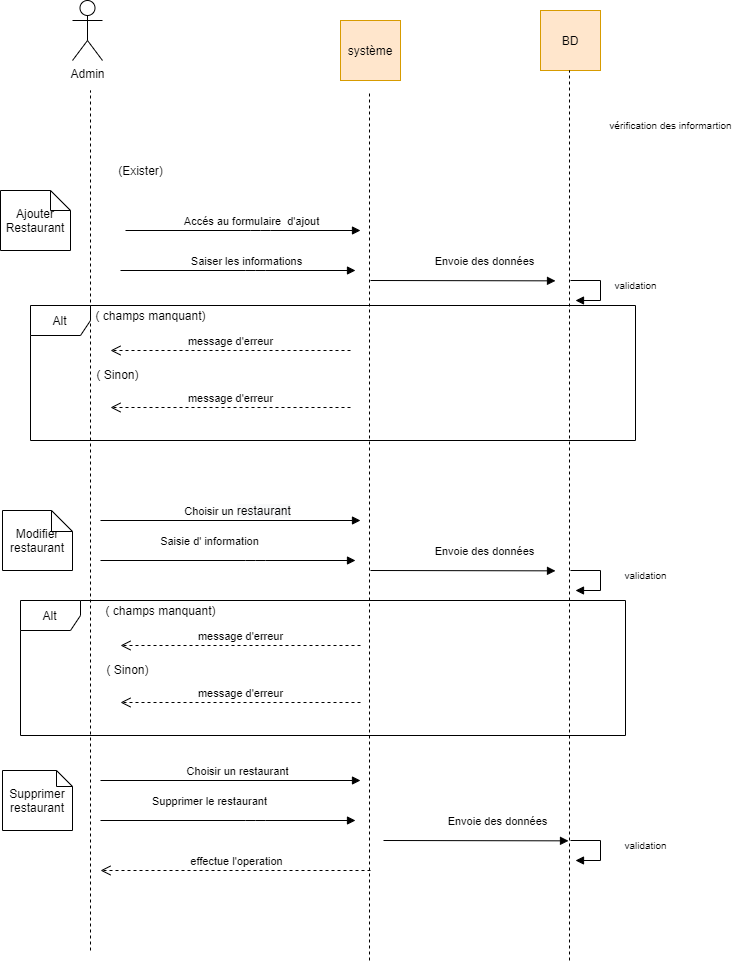

The diagram above was exported from draw.io. Its source (the exported page's mxGraphModel, read from the mxfile embedded in the PNG):
<mxGraphModel dx="2866" dy="1600" grid="1" gridSize="10" guides="1" tooltips="1" connect="1" arrows="1" fold="1" page="1" pageScale="1" pageWidth="827" pageHeight="1169" math="0" shadow="0">
  <root>
    <mxCell id="0" />
    <mxCell id="1" parent="0" />
    <mxCell id="kDR9o2ozDf_B1SMB0Iiq-1" value="Admin" style="shape=umlActor;verticalLabelPosition=bottom;verticalAlign=top;html=1;outlineConnect=0;" vertex="1" parent="1">
      <mxGeometry x="102" y="130" width="30" height="60" as="geometry" />
    </mxCell>
    <mxCell id="kDR9o2ozDf_B1SMB0Iiq-2" value="système" style="whiteSpace=wrap;html=1;aspect=fixed;fillColor=#ffe6cc;strokeColor=#d79b00;" vertex="1" parent="1">
      <mxGeometry x="370" y="150" width="60" height="60" as="geometry" />
    </mxCell>
    <mxCell id="kDR9o2ozDf_B1SMB0Iiq-3" value="BD" style="whiteSpace=wrap;html=1;aspect=fixed;fillColor=#ffe6cc;strokeColor=#d79b00;" vertex="1" parent="1">
      <mxGeometry x="570" y="140" width="60" height="60" as="geometry" />
    </mxCell>
    <mxCell id="kDR9o2ozDf_B1SMB0Iiq-20" value="&lt;p style=&quot;line-height: 10%&quot;&gt;&lt;font style=&quot;font-size: 10px&quot;&gt;vérification des informartion&lt;/font&gt;&lt;/p&gt;" style="text;html=1;align=center;verticalAlign=middle;resizable=0;points=[];autosize=1;strokeColor=none;strokeWidth=1;" vertex="1" parent="1">
      <mxGeometry x="630" y="240" width="140" height="30" as="geometry" />
    </mxCell>
    <mxCell id="kDR9o2ozDf_B1SMB0Iiq-21" value="(Exister)" style="text;html=1;align=center;verticalAlign=middle;resizable=0;points=[];autosize=1;strokeColor=none;" vertex="1" parent="1">
      <mxGeometry x="140" y="290" width="60" height="20" as="geometry" />
    </mxCell>
    <mxCell id="kDR9o2ozDf_B1SMB0Iiq-43" value="" style="endArrow=none;dashed=1;html=1;" edge="1" parent="1">
      <mxGeometry width="50" height="50" relative="1" as="geometry">
        <mxPoint x="120" y="1080" as="sourcePoint" />
        <mxPoint x="120" y="220" as="targetPoint" />
      </mxGeometry>
    </mxCell>
    <mxCell id="kDR9o2ozDf_B1SMB0Iiq-44" value="" style="endArrow=none;dashed=1;html=1;startArrow=none;" edge="1" parent="1">
      <mxGeometry width="50" height="50" relative="1" as="geometry">
        <mxPoint x="399" y="1090" as="sourcePoint" />
        <mxPoint x="399" y="220" as="targetPoint" />
      </mxGeometry>
    </mxCell>
    <mxCell id="kDR9o2ozDf_B1SMB0Iiq-45" value="" style="endArrow=none;dashed=1;html=1;" edge="1" parent="1">
      <mxGeometry width="50" height="50" relative="1" as="geometry">
        <mxPoint x="599" y="1090" as="sourcePoint" />
        <mxPoint x="599" y="200" as="targetPoint" />
      </mxGeometry>
    </mxCell>
    <mxCell id="kDR9o2ozDf_B1SMB0Iiq-46" value="Ajouter Restaurant" style="shape=note;size=20;whiteSpace=wrap;html=1;strokeWidth=1;" vertex="1" parent="1">
      <mxGeometry x="30" y="320" width="70" height="60" as="geometry" />
    </mxCell>
    <mxCell id="kDR9o2ozDf_B1SMB0Iiq-47" value="Accés au formulaire&amp;nbsp; d'ajout" style="html=1;verticalAlign=bottom;endArrow=block;" edge="1" parent="1">
      <mxGeometry x="0.0638" width="80" relative="1" as="geometry">
        <mxPoint x="155" y="360" as="sourcePoint" />
        <mxPoint x="390" y="360" as="targetPoint" />
        <mxPoint as="offset" />
        <Array as="points">
          <mxPoint x="290" y="360" />
        </Array>
      </mxGeometry>
    </mxCell>
    <mxCell id="kDR9o2ozDf_B1SMB0Iiq-48" value="Saiser les informations" style="html=1;verticalAlign=bottom;endArrow=block;" edge="1" parent="1">
      <mxGeometry x="0.0638" width="80" relative="1" as="geometry">
        <mxPoint x="150" y="400" as="sourcePoint" />
        <mxPoint x="385" y="400" as="targetPoint" />
        <mxPoint as="offset" />
        <Array as="points">
          <mxPoint x="285" y="400" />
        </Array>
      </mxGeometry>
    </mxCell>
    <mxCell id="kDR9o2ozDf_B1SMB0Iiq-49" value="Envoie des données" style="html=1;verticalAlign=bottom;endArrow=block;" edge="1" parent="1">
      <mxGeometry x="0.243" y="10" width="80" relative="1" as="geometry">
        <mxPoint x="400" y="410" as="sourcePoint" />
        <mxPoint x="585" y="410.34000000000003" as="targetPoint" />
        <mxPoint as="offset" />
      </mxGeometry>
    </mxCell>
    <mxCell id="kDR9o2ozDf_B1SMB0Iiq-50" value="&lt;p style=&quot;line-height: 10%&quot;&gt;&lt;span style=&quot;font-size: 10px&quot;&gt;validation&lt;/span&gt;&lt;/p&gt;" style="text;html=1;align=center;verticalAlign=middle;resizable=0;points=[];autosize=1;strokeColor=none;strokeWidth=1;" vertex="1" parent="1">
      <mxGeometry x="635" y="400" width="60" height="30" as="geometry" />
    </mxCell>
    <mxCell id="kDR9o2ozDf_B1SMB0Iiq-51" value="" style="edgeStyle=orthogonalEdgeStyle;html=1;align=left;spacingLeft=2;endArrow=block;rounded=0;entryX=1;entryY=0;" edge="1" parent="1">
      <mxGeometry x="0.1991" y="20" relative="1" as="geometry">
        <mxPoint x="600" y="410" as="sourcePoint" />
        <Array as="points">
          <mxPoint x="630" y="410" />
        </Array>
        <mxPoint x="605" y="430" as="targetPoint" />
        <mxPoint as="offset" />
      </mxGeometry>
    </mxCell>
    <mxCell id="kDR9o2ozDf_B1SMB0Iiq-52" value="( champs manquant)" style="text;html=1;align=center;verticalAlign=middle;resizable=0;points=[];autosize=1;strokeColor=none;" vertex="1" parent="1">
      <mxGeometry x="115" y="435" width="130" height="20" as="geometry" />
    </mxCell>
    <mxCell id="kDR9o2ozDf_B1SMB0Iiq-54" value="message d'erreur" style="html=1;verticalAlign=bottom;endArrow=open;dashed=1;endSize=8;" edge="1" parent="1">
      <mxGeometry relative="1" as="geometry">
        <mxPoint x="380" y="480" as="sourcePoint" />
        <mxPoint x="140" y="480" as="targetPoint" />
      </mxGeometry>
    </mxCell>
    <mxCell id="kDR9o2ozDf_B1SMB0Iiq-55" value="( Sinon)" style="text;html=1;align=center;verticalAlign=middle;resizable=0;points=[];autosize=1;strokeColor=none;" vertex="1" parent="1">
      <mxGeometry x="117" y="494" width="60" height="20" as="geometry" />
    </mxCell>
    <mxCell id="kDR9o2ozDf_B1SMB0Iiq-56" value="message d'erreur" style="html=1;verticalAlign=bottom;endArrow=open;dashed=1;endSize=8;" edge="1" parent="1">
      <mxGeometry relative="1" as="geometry">
        <mxPoint x="380" y="537" as="sourcePoint" />
        <mxPoint x="140" y="537" as="targetPoint" />
      </mxGeometry>
    </mxCell>
    <mxCell id="kDR9o2ozDf_B1SMB0Iiq-25" value="Alt" style="shape=umlFrame;whiteSpace=wrap;html=1;strokeWidth=1;" vertex="1" parent="1">
      <mxGeometry x="60" y="435" width="605" height="135" as="geometry" />
    </mxCell>
    <mxCell id="kDR9o2ozDf_B1SMB0Iiq-60" value="Modifier restaurant" style="shape=note;size=21;whiteSpace=wrap;html=1;strokeWidth=1;" vertex="1" parent="1">
      <mxGeometry x="32" y="640" width="70" height="60" as="geometry" />
    </mxCell>
    <mxCell id="kDR9o2ozDf_B1SMB0Iiq-61" value="Choisir un&amp;nbsp;&lt;span style=&quot;font-size: 12px ; background-color: rgb(248 , 249 , 250)&quot;&gt;restaurant&lt;/span&gt;" style="html=1;verticalAlign=bottom;endArrow=block;" edge="1" parent="1">
      <mxGeometry x="0.0638" width="80" relative="1" as="geometry">
        <mxPoint x="130" y="650" as="sourcePoint" />
        <mxPoint x="390" y="650" as="targetPoint" />
        <mxPoint as="offset" />
        <Array as="points" />
      </mxGeometry>
    </mxCell>
    <mxCell id="kDR9o2ozDf_B1SMB0Iiq-62" value="Saisie d' information" style="html=1;verticalAlign=bottom;endArrow=block;" edge="1" parent="1">
      <mxGeometry x="-0.1489" y="10" width="80" relative="1" as="geometry">
        <mxPoint x="130" y="690" as="sourcePoint" />
        <mxPoint x="385" y="690" as="targetPoint" />
        <mxPoint as="offset" />
        <Array as="points">
          <mxPoint x="285" y="690" />
        </Array>
      </mxGeometry>
    </mxCell>
    <mxCell id="kDR9o2ozDf_B1SMB0Iiq-63" value="Envoie des données" style="html=1;verticalAlign=bottom;endArrow=block;" edge="1" parent="1">
      <mxGeometry x="0.243" y="10" width="80" relative="1" as="geometry">
        <mxPoint x="400" y="700" as="sourcePoint" />
        <mxPoint x="585" y="700.3400000000001" as="targetPoint" />
        <mxPoint as="offset" />
      </mxGeometry>
    </mxCell>
    <mxCell id="kDR9o2ozDf_B1SMB0Iiq-64" value="" style="edgeStyle=orthogonalEdgeStyle;html=1;align=left;spacingLeft=2;endArrow=block;rounded=0;entryX=1;entryY=0;" edge="1" parent="1">
      <mxGeometry x="0.1991" y="20" relative="1" as="geometry">
        <mxPoint x="600" y="700" as="sourcePoint" />
        <Array as="points">
          <mxPoint x="630" y="700" />
        </Array>
        <mxPoint x="605" y="720" as="targetPoint" />
        <mxPoint as="offset" />
      </mxGeometry>
    </mxCell>
    <mxCell id="kDR9o2ozDf_B1SMB0Iiq-65" value="&lt;p style=&quot;line-height: 10%&quot;&gt;&lt;span style=&quot;font-size: 10px&quot;&gt;validation&lt;/span&gt;&lt;/p&gt;" style="text;html=1;align=center;verticalAlign=middle;resizable=0;points=[];autosize=1;strokeColor=none;strokeWidth=1;" vertex="1" parent="1">
      <mxGeometry x="645" y="690" width="60" height="30" as="geometry" />
    </mxCell>
    <mxCell id="kDR9o2ozDf_B1SMB0Iiq-67" value="( champs manquant)" style="text;html=1;align=center;verticalAlign=middle;resizable=0;points=[];autosize=1;strokeColor=none;" vertex="1" parent="1">
      <mxGeometry x="125" y="730" width="130" height="20" as="geometry" />
    </mxCell>
    <mxCell id="kDR9o2ozDf_B1SMB0Iiq-68" value="message d'erreur" style="html=1;verticalAlign=bottom;endArrow=open;dashed=1;endSize=8;" edge="1" parent="1">
      <mxGeometry relative="1" as="geometry">
        <mxPoint x="390" y="775" as="sourcePoint" />
        <mxPoint x="150" y="775" as="targetPoint" />
      </mxGeometry>
    </mxCell>
    <mxCell id="kDR9o2ozDf_B1SMB0Iiq-69" value="( Sinon)" style="text;html=1;align=center;verticalAlign=middle;resizable=0;points=[];autosize=1;strokeColor=none;" vertex="1" parent="1">
      <mxGeometry x="127" y="789" width="60" height="20" as="geometry" />
    </mxCell>
    <mxCell id="kDR9o2ozDf_B1SMB0Iiq-70" value="message d'erreur" style="html=1;verticalAlign=bottom;endArrow=open;dashed=1;endSize=8;" edge="1" parent="1">
      <mxGeometry relative="1" as="geometry">
        <mxPoint x="390" y="832" as="sourcePoint" />
        <mxPoint x="150" y="832" as="targetPoint" />
      </mxGeometry>
    </mxCell>
    <mxCell id="kDR9o2ozDf_B1SMB0Iiq-73" value="Supprimer restaurant" style="shape=note;size=16;whiteSpace=wrap;html=1;strokeWidth=1;" vertex="1" parent="1">
      <mxGeometry x="32" y="900" width="70" height="60" as="geometry" />
    </mxCell>
    <mxCell id="kDR9o2ozDf_B1SMB0Iiq-74" value="Choisir un restaurant" style="html=1;verticalAlign=bottom;endArrow=block;" edge="1" parent="1">
      <mxGeometry x="0.0638" width="80" relative="1" as="geometry">
        <mxPoint x="130" y="910" as="sourcePoint" />
        <mxPoint x="390" y="910" as="targetPoint" />
        <mxPoint as="offset" />
        <Array as="points" />
      </mxGeometry>
    </mxCell>
    <mxCell id="kDR9o2ozDf_B1SMB0Iiq-75" value="Supprimer le restaurant" style="html=1;verticalAlign=bottom;endArrow=block;" edge="1" parent="1">
      <mxGeometry x="-0.1489" y="10" width="80" relative="1" as="geometry">
        <mxPoint x="130" y="950" as="sourcePoint" />
        <mxPoint x="385" y="950" as="targetPoint" />
        <mxPoint as="offset" />
        <Array as="points">
          <mxPoint x="285" y="950" />
        </Array>
      </mxGeometry>
    </mxCell>
    <mxCell id="kDR9o2ozDf_B1SMB0Iiq-78" value="Envoie des données" style="html=1;verticalAlign=bottom;endArrow=block;" edge="1" parent="1">
      <mxGeometry x="0.243" y="10" width="80" relative="1" as="geometry">
        <mxPoint x="413" y="970" as="sourcePoint" />
        <mxPoint x="598" y="970.3400000000001" as="targetPoint" />
        <mxPoint as="offset" />
      </mxGeometry>
    </mxCell>
    <mxCell id="kDR9o2ozDf_B1SMB0Iiq-79" value="" style="edgeStyle=orthogonalEdgeStyle;html=1;align=left;spacingLeft=2;endArrow=block;rounded=0;entryX=1;entryY=0;" edge="1" parent="1">
      <mxGeometry x="0.1991" y="20" relative="1" as="geometry">
        <mxPoint x="600" y="970" as="sourcePoint" />
        <Array as="points">
          <mxPoint x="630" y="970" />
        </Array>
        <mxPoint x="605" y="990" as="targetPoint" />
        <mxPoint as="offset" />
      </mxGeometry>
    </mxCell>
    <mxCell id="kDR9o2ozDf_B1SMB0Iiq-80" value="&lt;p style=&quot;line-height: 10%&quot;&gt;&lt;span style=&quot;font-size: 10px&quot;&gt;validation&lt;/span&gt;&lt;/p&gt;" style="text;html=1;align=center;verticalAlign=middle;resizable=0;points=[];autosize=1;strokeColor=none;strokeWidth=1;" vertex="1" parent="1">
      <mxGeometry x="645" y="960" width="60" height="30" as="geometry" />
    </mxCell>
    <mxCell id="kDR9o2ozDf_B1SMB0Iiq-81" value="effectue l'operation" style="html=1;verticalAlign=bottom;endArrow=open;dashed=1;endSize=8;" edge="1" parent="1">
      <mxGeometry relative="1" as="geometry">
        <mxPoint x="400" y="1000" as="sourcePoint" />
        <mxPoint x="130" y="1000" as="targetPoint" />
      </mxGeometry>
    </mxCell>
    <mxCell id="kDR9o2ozDf_B1SMB0Iiq-82" value="Alt" style="shape=umlFrame;whiteSpace=wrap;html=1;strokeWidth=1;" vertex="1" parent="1">
      <mxGeometry x="50" y="730" width="605" height="135" as="geometry" />
    </mxCell>
  </root>
</mxGraphModel>